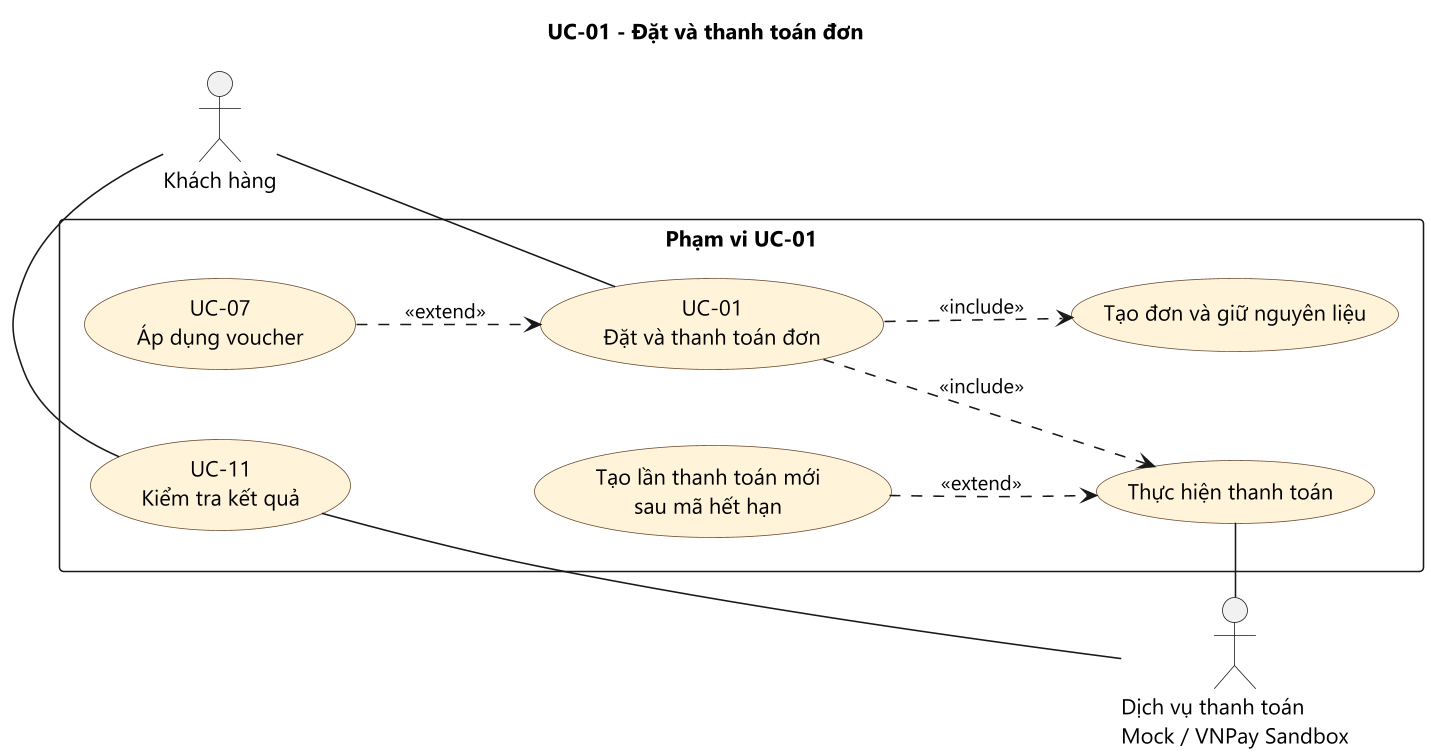

The diagram above was rendered by PlantUML. Its source (embedded in the PNG):
@startuml
left to right direction
skinparam defaultFontName Segoe UI
skinparam shadowing false
skinparam dpi 150
skinparam usecaseBackgroundColor #FFF4DA
skinparam usecaseBorderColor #6B4A32
title UC-01 - Đặt và thanh toán đơn
actor "Khách hàng" as Customer
actor "Dịch vụ thanh toán\nMock / VNPay Sandbox" as Gateway
rectangle "Phạm vi UC-01" {
  usecase "UC-01\nĐặt và thanh toán đơn" as Checkout
  usecase "Tạo đơn và giữ nguyên liệu" as Create
  usecase "Thực hiện thanh toán" as Pay
  usecase "UC-07\nÁp dụng voucher" as Voucher
  usecase "UC-11\nKiểm tra kết quả" as Check
  usecase "Tạo lần thanh toán mới\nsau mã hết hạn" as Retry
}
Customer -right- Checkout
Customer -right- Check
Checkout ..> Create : <<include>>
Checkout ..> Pay : <<include>>
Voucher ..> Checkout : <<extend>>
Retry ..> Pay : <<extend>>
Pay -right- Gateway
Check -right- Gateway
@enduml